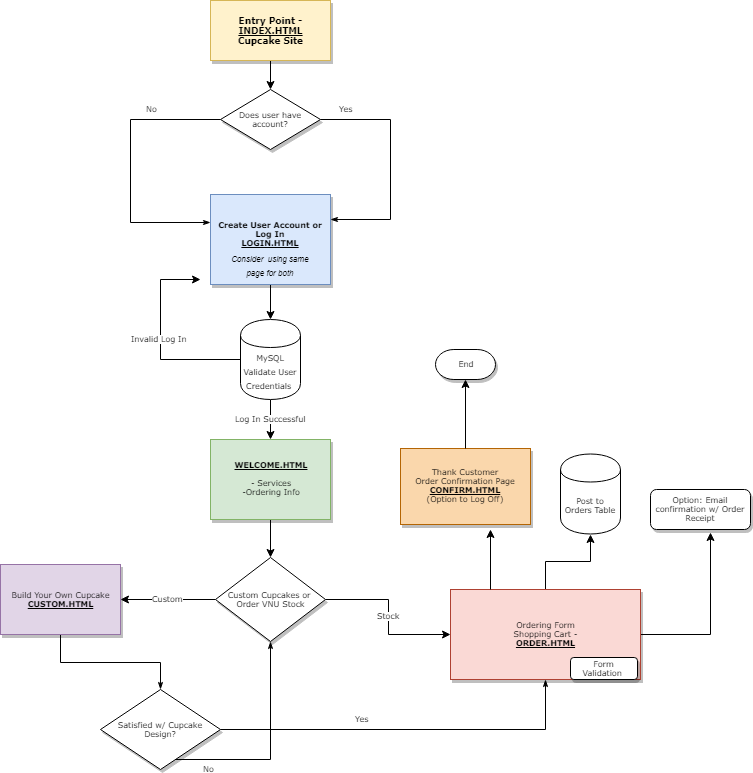

The diagram above was exported from draw.io. Its source (the exported page's mxGraphModel, read from the mxfile embedded in the PNG):
<mxGraphModel dx="1010" dy="502" grid="1" gridSize="10" guides="1" tooltips="1" connect="1" arrows="1" fold="1" page="1" pageScale="1" pageWidth="1100" pageHeight="850" background="#ffffff" math="0" shadow="0">
  <root>
    <mxCell id="0" />
    <mxCell id="1" parent="0" />
    <mxCell id="5BxPLfXSRih_7iGewbM_-12" style="edgeStyle=orthogonalEdgeStyle;rounded=0;orthogonalLoop=1;jettySize=auto;html=1;exitX=0.5;exitY=1;exitDx=0;exitDy=0;entryX=0.5;entryY=0;entryDx=0;entryDy=0;" edge="1" parent="1" source="60e70716793133e9-4" target="60e70716793133e9-5">
      <mxGeometry relative="1" as="geometry" />
    </mxCell>
    <mxCell id="60e70716793133e9-4" value="&lt;b style=&quot;font-size: 9px&quot;&gt;Entry Point -&lt;br&gt;&lt;u&gt;INDEX.HTML&lt;/u&gt;&lt;br&gt;Cupcake Site&lt;/b&gt;&lt;br&gt;" style="rounded=0;whiteSpace=wrap;html=1;shadow=1;labelBackgroundColor=none;strokeColor=#d6b656;strokeWidth=1;fillColor=#fff2cc;fontFamily=Verdana;fontSize=8;align=center;" parent="1" vertex="1">
      <mxGeometry x="380" y="31" width="120" height="60" as="geometry" />
    </mxCell>
    <mxCell id="60e70716793133e9-33" value="Yes" style="edgeStyle=orthogonalEdgeStyle;rounded=0;html=1;labelBackgroundColor=none;startSize=5;endArrow=classicThin;endFill=1;endSize=5;jettySize=auto;orthogonalLoop=1;strokeColor=#000000;strokeWidth=1;fontFamily=Verdana;fontSize=8;fontColor=#000000;exitX=1;exitY=0.5;exitDx=0;exitDy=0;" parent="1" source="60e70716793133e9-5" target="60e70716793133e9-9" edge="1">
      <mxGeometry x="-0.7778" y="10" relative="1" as="geometry">
        <mxPoint as="offset" />
        <mxPoint x="510" y="250" as="targetPoint" />
        <Array as="points">
          <mxPoint x="560" y="150" />
          <mxPoint x="560" y="250" />
        </Array>
      </mxGeometry>
    </mxCell>
    <mxCell id="60e70716793133e9-37" value="No" style="edgeStyle=orthogonalEdgeStyle;rounded=0;html=1;labelBackgroundColor=none;startSize=5;endArrow=classicThin;endFill=1;endSize=5;jettySize=auto;orthogonalLoop=1;strokeColor=#000000;strokeWidth=1;fontFamily=Verdana;fontSize=8;fontColor=#000000;" parent="1" source="60e70716793133e9-5" edge="1">
      <mxGeometry x="-0.4964" y="-10" relative="1" as="geometry">
        <mxPoint as="offset" />
        <mxPoint x="380" y="253" as="targetPoint" />
        <Array as="points">
          <mxPoint x="300" y="150" />
          <mxPoint x="300" y="253" />
          <mxPoint x="380" y="253" />
        </Array>
      </mxGeometry>
    </mxCell>
    <mxCell id="60e70716793133e9-5" value="Does user have account?&lt;br&gt;" style="rhombus;whiteSpace=wrap;html=1;rounded=0;shadow=1;labelBackgroundColor=none;strokeColor=#000000;strokeWidth=1;fillColor=#ffffff;fontFamily=Verdana;fontSize=8;fontColor=#000000;align=center;" parent="1" vertex="1">
      <mxGeometry x="390" y="120" width="100" height="60" as="geometry" />
    </mxCell>
    <mxCell id="60e70716793133e9-8" value="Option: Email confirmation w/ Order Receipt&lt;br&gt;" style="rounded=1;whiteSpace=wrap;html=1;shadow=1;labelBackgroundColor=none;strokeColor=#000000;strokeWidth=1;fillColor=#ffffff;fontFamily=Verdana;fontSize=8;fontColor=#000000;align=center;" parent="1" vertex="1">
      <mxGeometry x="820" y="520" width="100" height="40" as="geometry" />
    </mxCell>
    <mxCell id="5BxPLfXSRih_7iGewbM_-14" style="edgeStyle=orthogonalEdgeStyle;rounded=0;orthogonalLoop=1;jettySize=auto;html=1;exitX=0.5;exitY=1;exitDx=0;exitDy=0;" edge="1" parent="1" source="60e70716793133e9-9" target="5BxPLfXSRih_7iGewbM_-8">
      <mxGeometry relative="1" as="geometry" />
    </mxCell>
    <mxCell id="60e70716793133e9-9" value="&lt;b&gt;Create User Account or Log In&lt;br&gt;&lt;u&gt;LOGIN.HTML&lt;/u&gt;&lt;br&gt;&lt;br&gt;&lt;/b&gt;" style="whiteSpace=wrap;html=1;rounded=0;shadow=1;labelBackgroundColor=none;strokeColor=#6c8ebf;strokeWidth=1;fillColor=#dae8fc;fontFamily=Verdana;fontSize=8;align=center;" parent="1" vertex="1">
      <mxGeometry x="380" y="225" width="120" height="90" as="geometry" />
    </mxCell>
    <mxCell id="60e70716793133e9-10" value="Thank Customer&lt;br&gt;Order Confirmation Page&lt;br&gt;&lt;b&gt;&lt;u&gt;CONFIRM.HTML&lt;br&gt;&lt;/u&gt;&lt;/b&gt;(Option to Log Off)&lt;br&gt;" style="whiteSpace=wrap;html=1;rounded=0;shadow=1;labelBackgroundColor=none;strokeColor=#b46504;strokeWidth=1;fillColor=#fad7ac;fontFamily=Verdana;fontSize=8;align=center;" parent="1" vertex="1">
      <mxGeometry x="570" y="479" width="130" height="76" as="geometry" />
    </mxCell>
    <mxCell id="5BxPLfXSRih_7iGewbM_-18" style="edgeStyle=orthogonalEdgeStyle;rounded=0;orthogonalLoop=1;jettySize=auto;html=1;exitX=0.5;exitY=1;exitDx=0;exitDy=0;entryX=0.5;entryY=0;entryDx=0;entryDy=0;fontFamily=Verdana;fontSize=8;" edge="1" parent="1" source="60e70716793133e9-13" target="60e70716793133e9-14">
      <mxGeometry relative="1" as="geometry" />
    </mxCell>
    <mxCell id="60e70716793133e9-13" value="&lt;b&gt;&lt;u&gt;WELCOME.HTML&lt;br&gt;&lt;/u&gt;&lt;/b&gt;&lt;br&gt;- Services&lt;br&gt;-Ordering Info&lt;br&gt;" style="whiteSpace=wrap;html=1;rounded=0;shadow=1;labelBackgroundColor=none;strokeColor=#82b366;strokeWidth=1;fillColor=#d5e8d4;fontFamily=Verdana;fontSize=8;align=center;" parent="1" vertex="1">
      <mxGeometry x="380" y="470" width="120" height="80" as="geometry" />
    </mxCell>
    <mxCell id="5BxPLfXSRih_7iGewbM_-20" value="Custom" style="edgeStyle=orthogonalEdgeStyle;rounded=0;orthogonalLoop=1;jettySize=auto;html=1;entryX=1;entryY=0.5;entryDx=0;entryDy=0;fontFamily=Verdana;fontSize=8;" edge="1" parent="1" source="60e70716793133e9-14" target="60e70716793133e9-16">
      <mxGeometry relative="1" as="geometry" />
    </mxCell>
    <mxCell id="5BxPLfXSRih_7iGewbM_-21" value="Stock" style="edgeStyle=orthogonalEdgeStyle;rounded=0;orthogonalLoop=1;jettySize=auto;html=1;exitX=1;exitY=0.5;exitDx=0;exitDy=0;entryX=0;entryY=0.5;entryDx=0;entryDy=0;fontFamily=Verdana;fontSize=8;" edge="1" parent="1" source="60e70716793133e9-14" target="60e70716793133e9-15">
      <mxGeometry relative="1" as="geometry" />
    </mxCell>
    <mxCell id="60e70716793133e9-14" value="Custom Cupcakes or &lt;br&gt;Order VNU Stock&lt;br&gt;" style="rhombus;whiteSpace=wrap;html=1;rounded=0;shadow=1;labelBackgroundColor=none;strokeColor=#000000;strokeWidth=1;fillColor=#ffffff;fontFamily=Verdana;fontSize=8;fontColor=#000000;align=center;" parent="1" vertex="1">
      <mxGeometry x="385" y="588" width="110" height="84" as="geometry" />
    </mxCell>
    <mxCell id="5BxPLfXSRih_7iGewbM_-26" style="edgeStyle=orthogonalEdgeStyle;rounded=0;orthogonalLoop=1;jettySize=auto;html=1;exitX=0.5;exitY=0;exitDx=0;exitDy=0;entryX=0.5;entryY=1;entryDx=0;entryDy=0;fontFamily=Verdana;fontSize=8;" edge="1" parent="1" source="60e70716793133e9-15" target="5BxPLfXSRih_7iGewbM_-24">
      <mxGeometry relative="1" as="geometry" />
    </mxCell>
    <mxCell id="5BxPLfXSRih_7iGewbM_-28" style="edgeStyle=orthogonalEdgeStyle;rounded=0;orthogonalLoop=1;jettySize=auto;html=1;fontFamily=Verdana;fontSize=8;entryX=0.596;entryY=1.065;entryDx=0;entryDy=0;entryPerimeter=0;" edge="1" parent="1" source="60e70716793133e9-15" target="60e70716793133e9-8">
      <mxGeometry relative="1" as="geometry">
        <mxPoint x="880" y="570" as="targetPoint" />
      </mxGeometry>
    </mxCell>
    <mxCell id="60e70716793133e9-15" value="Ordering Form&lt;br&gt;Shopping Cart -&lt;br&gt;&lt;b&gt;&lt;u&gt;ORDER.HTML&lt;/u&gt;&lt;/b&gt;&lt;br&gt;" style="whiteSpace=wrap;html=1;rounded=0;shadow=1;labelBackgroundColor=none;strokeColor=#ae4132;strokeWidth=1;fillColor=#fad9d5;fontFamily=Verdana;fontSize=8;align=center;" parent="1" vertex="1">
      <mxGeometry x="620" y="620" width="190" height="90" as="geometry" />
    </mxCell>
    <mxCell id="60e70716793133e9-46" style="edgeStyle=orthogonalEdgeStyle;rounded=0;html=1;labelBackgroundColor=none;startSize=5;endArrow=classicThin;endFill=1;endSize=5;jettySize=auto;orthogonalLoop=1;strokeColor=#000000;strokeWidth=1;fontFamily=Verdana;fontSize=8;fontColor=#000000;" parent="1" source="60e70716793133e9-16" target="60e70716793133e9-17" edge="1">
      <mxGeometry relative="1" as="geometry" />
    </mxCell>
    <mxCell id="60e70716793133e9-16" value="Build Your Own Cupcake&lt;br&gt;&lt;b&gt;&lt;u&gt;CUSTOM.HTML&lt;/u&gt;&lt;/b&gt;&lt;br&gt;" style="whiteSpace=wrap;html=1;rounded=0;shadow=1;labelBackgroundColor=none;strokeColor=#9673a6;strokeWidth=1;fillColor=#e1d5e7;fontFamily=Verdana;fontSize=8;align=center;" parent="1" vertex="1">
      <mxGeometry x="170" y="595" width="120" height="70" as="geometry" />
    </mxCell>
    <mxCell id="60e70716793133e9-47" value="Yes" style="edgeStyle=orthogonalEdgeStyle;rounded=0;html=1;labelBackgroundColor=none;startSize=5;endArrow=classicThin;endFill=1;endSize=5;jettySize=auto;orthogonalLoop=1;strokeColor=#000000;strokeWidth=1;fontFamily=Verdana;fontSize=8;fontColor=#000000;entryX=0.5;entryY=1;entryDx=0;entryDy=0;" parent="1" source="60e70716793133e9-17" target="60e70716793133e9-15" edge="1">
      <mxGeometry x="-0.2424" y="10" relative="1" as="geometry">
        <mxPoint as="offset" />
        <mxPoint x="450" y="770" as="targetPoint" />
      </mxGeometry>
    </mxCell>
    <mxCell id="60e70716793133e9-50" value="No" style="edgeStyle=orthogonalEdgeStyle;rounded=0;html=1;labelBackgroundColor=none;startSize=5;endArrow=classicThin;endFill=1;endSize=5;jettySize=auto;orthogonalLoop=1;strokeColor=#000000;strokeWidth=1;fontFamily=Verdana;fontSize=8;fontColor=#000000;entryX=0.5;entryY=1;entryDx=0;entryDy=0;" parent="1" source="60e70716793133e9-17" target="60e70716793133e9-14" edge="1">
      <mxGeometry x="-0.6875" y="-10" relative="1" as="geometry">
        <mxPoint as="offset" />
        <mxPoint x="450" y="690" as="targetPoint" />
        <Array as="points">
          <mxPoint x="440" y="790" />
        </Array>
      </mxGeometry>
    </mxCell>
    <mxCell id="60e70716793133e9-17" value="Satisfied w/ Cupcake Design?" style="rhombus;whiteSpace=wrap;html=1;rounded=0;shadow=1;labelBackgroundColor=none;strokeColor=#000000;strokeWidth=1;fillColor=#ffffff;fontFamily=Verdana;fontSize=8;fontColor=#000000;align=center;" parent="1" vertex="1">
      <mxGeometry x="270" y="720" width="120" height="80" as="geometry" />
    </mxCell>
    <mxCell id="60e70716793133e9-29" value="Form Validation&amp;nbsp;" style="rounded=1;whiteSpace=wrap;html=1;shadow=1;labelBackgroundColor=none;strokeColor=#000000;strokeWidth=1;fillColor=#ffffff;fontFamily=Verdana;fontSize=8;fontColor=#000000;align=center;" parent="1" vertex="1">
      <mxGeometry x="740" y="688" width="67" height="22" as="geometry" />
    </mxCell>
    <mxCell id="5BxPLfXSRih_7iGewbM_-32" style="edgeStyle=orthogonalEdgeStyle;rounded=0;orthogonalLoop=1;jettySize=auto;html=1;exitX=0.5;exitY=0;exitDx=0;exitDy=0;entryX=0.5;entryY=1;entryDx=0;entryDy=0;fontFamily=Verdana;fontSize=8;entryPerimeter=0;" edge="1" parent="1" source="60e70716793133e9-10" target="60e70716793133e9-30">
      <mxGeometry relative="1" as="geometry" />
    </mxCell>
    <mxCell id="60e70716793133e9-30" value="End" style="strokeWidth=1;html=1;shape=mxgraph.flowchart.terminator;whiteSpace=wrap;rounded=0;shadow=1;labelBackgroundColor=none;fillColor=#ffffff;fontFamily=Verdana;fontSize=8;fontColor=#000000;align=center;" parent="1" vertex="1">
      <mxGeometry x="605" y="380" width="60" height="30" as="geometry" />
    </mxCell>
    <object label="Invalid Log In&amp;nbsp;" id="5BxPLfXSRih_7iGewbM_-15">
      <mxCell style="edgeStyle=orthogonalEdgeStyle;rounded=0;orthogonalLoop=1;jettySize=auto;html=1;fontFamily=Verdana;fontSize=8;" edge="1" parent="1" source="5BxPLfXSRih_7iGewbM_-8">
        <mxGeometry relative="1" as="geometry">
          <mxPoint x="370" y="310" as="targetPoint" />
          <Array as="points">
            <mxPoint x="330" y="390" />
            <mxPoint x="330" y="310" />
          </Array>
        </mxGeometry>
      </mxCell>
    </object>
    <mxCell id="5BxPLfXSRih_7iGewbM_-17" value="Log In Successful" style="edgeStyle=orthogonalEdgeStyle;rounded=0;orthogonalLoop=1;jettySize=auto;html=1;exitX=0.5;exitY=1;exitDx=0;exitDy=0;entryX=0.5;entryY=0;entryDx=0;entryDy=0;fontFamily=Verdana;fontSize=8;" edge="1" parent="1" source="5BxPLfXSRih_7iGewbM_-8" target="60e70716793133e9-13">
      <mxGeometry relative="1" as="geometry" />
    </mxCell>
    <mxCell id="5BxPLfXSRih_7iGewbM_-8" value="&lt;font face=&quot;Verdana&quot; style=&quot;font-size: 8px&quot;&gt;MySQL&lt;br&gt;Validate User Credentials&amp;nbsp;&lt;br&gt;&lt;/font&gt;" style="shape=cylinder;whiteSpace=wrap;html=1;boundedLbl=1;backgroundOutline=1;" vertex="1" parent="1">
      <mxGeometry x="410" y="350" width="60" height="80" as="geometry" />
    </mxCell>
    <mxCell id="5BxPLfXSRih_7iGewbM_-13" value="&lt;font style=&quot;font-size: 8px&quot;&gt;&lt;i&gt;Consider&amp;nbsp; using same page for both&lt;/i&gt;&lt;/font&gt;" style="text;html=1;strokeColor=none;fillColor=none;align=center;verticalAlign=middle;whiteSpace=wrap;rounded=0;" vertex="1" parent="1">
      <mxGeometry x="400" y="285" width="80" height="20" as="geometry" />
    </mxCell>
    <mxCell id="5BxPLfXSRih_7iGewbM_-24" value="Post to Orders Table" style="shape=cylinder;whiteSpace=wrap;html=1;boundedLbl=1;backgroundOutline=1;fontFamily=Verdana;fontSize=8;" vertex="1" parent="1">
      <mxGeometry x="730" y="484.5" width="60" height="80" as="geometry" />
    </mxCell>
    <mxCell id="5BxPLfXSRih_7iGewbM_-30" value="" style="endArrow=classic;html=1;fontFamily=Verdana;fontSize=8;exitX=0.211;exitY=0;exitDx=0;exitDy=0;exitPerimeter=0;" edge="1" parent="1" source="60e70716793133e9-15">
      <mxGeometry width="50" height="50" relative="1" as="geometry">
        <mxPoint x="610" y="610" as="sourcePoint" />
        <mxPoint x="660" y="560" as="targetPoint" />
      </mxGeometry>
    </mxCell>
  </root>
</mxGraphModel>